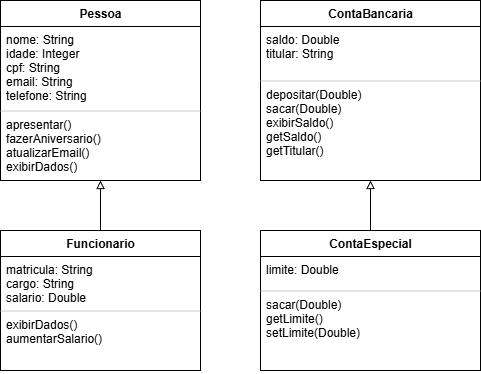

The diagram above was exported from draw.io. Its source (the exported page's mxGraphModel, read from the mxfile embedded in the PNG):
<mxGraphModel dx="786" dy="388" grid="1" gridSize="10" guides="1" tooltips="1" connect="1" arrows="1" fold="1" page="1" pageScale="1" pageWidth="827" pageHeight="1169" background="#ffffff" math="0" shadow="0">
  <root>
    <mxCell id="0" />
    <mxCell id="1" parent="0" />
    <mxCell id="pessoa" value="Pessoa" style="swimlane;fontStyle=1;align=center;verticalAlign=top;childLayout=stackLayout;horizontal=1;startSize=26;horizontalStack=0;resizeParent=1;resizeParentMax=0;resizeLast=0;collapsible=1;marginBottom=0;html=1;" parent="1" vertex="1">
      <mxGeometry x="20" y="20" width="200" height="180" as="geometry" />
    </mxCell>
    <mxCell id="pessoa_att" value="nome: String&#10;idade: Integer&#10;cpf: String&#10;email: String&#10;telefone: String" style="text;strokeColor=none;fillColor=none;align=left;verticalAlign=top;spacingLeft=4;spacingRight=4;overflow=hidden;rotatable=0;points=[[0,0.5],[1,0.5]];portConstraint=eastwest;" parent="pessoa" vertex="1">
      <mxGeometry y="26" width="200" height="84" as="geometry" />
    </mxCell>
    <mxCell id="pessoa_sep" value="" style="line;strokeColor=#cccccc;strokeWidth=1;html=1;" parent="pessoa" vertex="1">
      <mxGeometry y="110" width="200" height="1" as="geometry" />
    </mxCell>
    <mxCell id="pessoa_met" value="apresentar()&#10;fazerAniversario()&#10;atualizarEmail()&#10;exibirDados()" style="text;strokeColor=none;fillColor=none;align=left;verticalAlign=top;spacingLeft=4;spacingRight=4;overflow=hidden;rotatable=0;points=[[0,0.5],[1,0.5]];portConstraint=eastwest;" parent="pessoa" vertex="1">
      <mxGeometry y="111" width="200" height="69" as="geometry" />
    </mxCell>
    <mxCell id="funcionario" value="Funcionario" style="swimlane;fontStyle=1;align=center;verticalAlign=top;childLayout=stackLayout;horizontal=1;startSize=26;horizontalStack=0;resizeParent=1;resizeParentMax=0;resizeLast=0;collapsible=1;marginBottom=0;html=1;" parent="1" vertex="1">
      <mxGeometry x="20" y="250" width="200" height="140" as="geometry" />
    </mxCell>
    <mxCell id="funcionario_att" value="matricula: String&#10;cargo: String&#10;salario: Double" style="text;strokeColor=none;fillColor=none;align=left;verticalAlign=top;spacingLeft=4;spacingRight=4;overflow=hidden;rotatable=0;points=[[0,0.5],[1,0.5]];portConstraint=eastwest;" parent="funcionario" vertex="1">
      <mxGeometry y="26" width="200" height="54" as="geometry" />
    </mxCell>
    <mxCell id="funcionario_sep" value="" style="line;strokeColor=#cccccc;strokeWidth=1;html=1;" parent="funcionario" vertex="1">
      <mxGeometry y="80" width="200" height="1" as="geometry" />
    </mxCell>
    <mxCell id="funcionario_met" value="exibirDados()&#10;aumentarSalario()" style="text;strokeColor=none;fillColor=none;align=left;verticalAlign=top;spacingLeft=4;spacingRight=4;overflow=hidden;rotatable=0;points=[[0,0.5],[1,0.5]];portConstraint=eastwest;" parent="funcionario" vertex="1">
      <mxGeometry y="81" width="200" height="59" as="geometry" />
    </mxCell>
    <mxCell id="heranca1" style="edgeStyle=orthogonalEdgeStyle;rounded=0;orthogonalLoop=1;jettySize=auto;html=1;exitX=0.5;exitY=0;exitDx=0;exitDy=0;entryX=0.5;entryY=1;entryDx=0;entryDy=0;dashed=0;dashPattern=1 4;endArrow=block;endFill=0;" parent="1" source="funcionario" target="pessoa" edge="1">
      <mxGeometry relative="1" as="geometry" />
    </mxCell>
    <mxCell id="conta" value="ContaBancaria" style="swimlane;fontStyle=1;align=center;verticalAlign=top;childLayout=stackLayout;horizontal=1;startSize=26;horizontalStack=0;resizeParent=1;resizeParentMax=0;resizeLast=0;collapsible=1;marginBottom=0;html=1;" parent="1" vertex="1">
      <mxGeometry x="280" y="20" width="220" height="180" as="geometry" />
    </mxCell>
    <mxCell id="conta_att" value="saldo: Double&#10;titular: String" style="text;strokeColor=none;fillColor=none;align=left;verticalAlign=top;spacingLeft=4;spacingRight=4;overflow=hidden;rotatable=0;points=[[0,0.5],[1,0.5]];portConstraint=eastwest;" parent="conta" vertex="1">
      <mxGeometry y="26" width="220" height="54" as="geometry" />
    </mxCell>
    <mxCell id="conta_sep" value="" style="line;strokeColor=#cccccc;strokeWidth=1;html=1;" parent="conta" vertex="1">
      <mxGeometry y="80" width="220" height="1" as="geometry" />
    </mxCell>
    <mxCell id="conta_met" value="depositar(Double)&#10;sacar(Double)&#10;exibirSaldo()&#10;getSaldo()&#10;getTitular()" style="text;strokeColor=none;fillColor=none;align=left;verticalAlign=top;spacingLeft=4;spacingRight=4;overflow=hidden;rotatable=0;points=[[0,0.5],[1,0.5]];portConstraint=eastwest;" parent="conta" vertex="1">
      <mxGeometry y="81" width="220" height="99" as="geometry" />
    </mxCell>
    <mxCell id="contaesp" value="ContaEspecial" style="swimlane;fontStyle=1;align=center;verticalAlign=top;childLayout=stackLayout;horizontal=1;startSize=26;horizontalStack=0;resizeParent=1;resizeParentMax=0;resizeLast=0;collapsible=1;marginBottom=0;html=1;" parent="1" vertex="1">
      <mxGeometry x="280" y="250" width="220" height="140" as="geometry" />
    </mxCell>
    <mxCell id="contaesp_att" value="limite: Double" style="text;strokeColor=none;fillColor=none;align=left;verticalAlign=top;spacingLeft=4;spacingRight=4;overflow=hidden;rotatable=0;points=[[0,0.5],[1,0.5]];portConstraint=eastwest;" parent="contaesp" vertex="1">
      <mxGeometry y="26" width="220" height="34" as="geometry" />
    </mxCell>
    <mxCell id="contaesp_sep" value="" style="line;strokeColor=#cccccc;strokeWidth=1;html=1;" parent="contaesp" vertex="1">
      <mxGeometry y="60" width="220" height="1" as="geometry" />
    </mxCell>
    <mxCell id="contaesp_met" value="sacar(Double)&#10;getLimite()&#10;setLimite(Double)" style="text;strokeColor=none;fillColor=none;align=left;verticalAlign=top;spacingLeft=4;spacingRight=4;overflow=hidden;rotatable=0;points=[[0,0.5],[1,0.5]];portConstraint=eastwest;" parent="contaesp" vertex="1">
      <mxGeometry y="61" width="220" height="79" as="geometry" />
    </mxCell>
    <mxCell id="heranca2" style="edgeStyle=orthogonalEdgeStyle;rounded=0;orthogonalLoop=1;jettySize=auto;html=1;exitX=0.5;exitY=0;exitDx=0;exitDy=0;entryX=0.5;entryY=1;entryDx=0;entryDy=0;dashed=0;dashPattern=1 4;endArrow=block;endFill=0;" parent="1" source="contaesp" target="conta" edge="1">
      <mxGeometry relative="1" as="geometry" />
    </mxCell>
  </root>
</mxGraphModel>